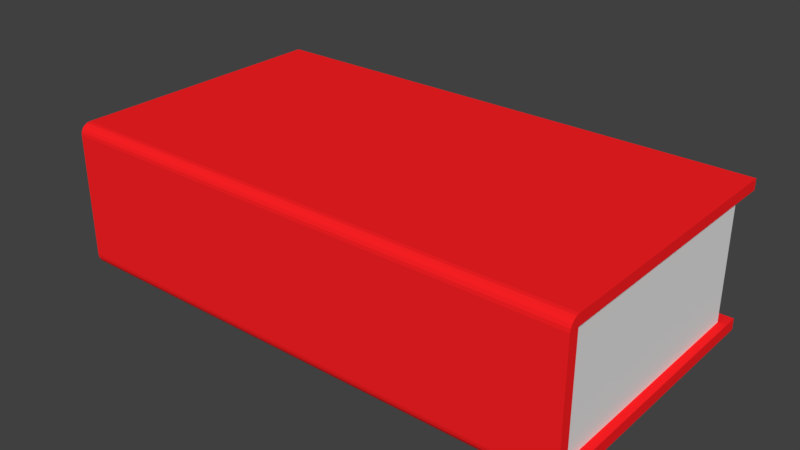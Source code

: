 # Source: Kitap3.blend  (saved by Blender 2.79.0; exported with 4.5.12 LTS)
import bpy
from mathutils import Matrix  # noqa: F401  (used for matrix-valued properties, if any)

bpy.ops.wm.read_factory_settings(use_empty=True)
scene = bpy.context.scene
scene.name = 'Scene'

# ---- collections
col_collection_1 = bpy.data.collections.new('Collection 1'); scene.collection.children.link(col_collection_1)

# ---- materials (node trees are filled in below, after node groups)
mat_material = bpy.data.materials.new('Material')
mat_material.alpha_threshold = 0.0
mat_material.use_transparent_shadow = False
mat_material.diffuse_color = (1.0, 0.01497, 0.01815, 1.0)
mat_material.roughness = 0.5
mat_material.specular_intensity = 0.07932
mat_material.line_color = (0.0, 0.0, 0.0, 1.0)
mat_material_001 = bpy.data.materials.new('Material.001')
mat_material_001.alpha_threshold = 0.0
mat_material_001.use_transparent_shadow = False
mat_material_001.roughness = 0.5
mat_material_001.specular_intensity = 0.0

# ---- material node trees

# ---- world
world_world = bpy.data.worlds.new('World'); scene.world = world_world
world_world.color = (0.05088, 0.05088, 0.05088)
world_world.use_sun_shadow = False
world_world.sun_shadow_jitter_overblur = 0.0
world_world.cycles.sampling_method = 'MANUAL'

# ---- meshes
me_cube = bpy.data.meshes.new('Cube')
me_cube.from_pydata([(1.0, 1.0, -1.0), (-1.0, 1.0, -1.0), (1.0, 1.0, 1.0), (-1.0, 1.0, 1.0), (1.0, -0.9262, -1.0), (-1.0, -0.9262, -1.0), (1.0, -0.9262, 1.0), (-1.0, -0.9262, 1.0), (1.0, 1.0, 0.8546), (1.0, -1.0, 0.8546), (-1.0, -1.0, 0.8546), (-1.0, 1.0, 0.8546), (-1.0, -0.9262, 0.8546), (1.0, -0.9262, 0.8546), (-1.0, -0.9262, -0.8453), (1.0, -0.9262, -0.8453), (1.0, 1.0, -0.8453), (1.0, -1.0, -0.8453), (-1.0, -1.0, -0.8453), (-1.0, 1.0, -0.8453), (0.9687, 1.0, -0.8453), (0.9687, 1.0, 0.8546), (0.9687, -0.9262, 0.8546), (0.9687, -0.9262, -0.8453), (-0.9696, 1.0, -0.8453), (-0.9696, 1.0, 0.8546), (-0.9696, -0.9262, 0.8546), (-0.9696, -0.9262, -0.8453), (0.9687, 1.0, 0.8546), (-0.9696, 1.0, 0.8546), (0.9687, 1.0, -0.8453), (-0.9696, 1.0, -0.8453), (0.9687, 0.8941, 0.8546), (-0.9696, 0.8941, 0.8546), (0.9687, 0.8941, -0.8453), (-0.9696, 0.8941, -0.8453), (1.0, -1.0, -0.85), (1.0, -0.9262, -1.0), (1.0, -0.9964, -0.8964), (1.0, -0.9859, -0.9382), (1.0, -0.9696, -0.9714), (1.0, -0.949, -0.9927), (-1.0, -0.9262, -1.0), (-1.0, -1.0, -0.85), (-1.0, -0.949, -0.9927), (-1.0, -0.9696, -0.9714), (-1.0, -0.9859, -0.9382), (-1.0, -0.9964, -0.8964), (1.0, -0.9262, 1.0), (1.0, -1.0, 0.8546), (1.0, -0.949, 0.9929), (1.0, -0.9696, 0.9722), (1.0, -0.9859, 0.94), (1.0, -0.9964, 0.8995), (-1.0, -1.0, 0.8546), (-1.0, -0.9262, 1.0), (-1.0, -0.9964, 0.8995), (-1.0, -0.9859, 0.94), (-1.0, -0.9696, 0.9722), (-1.0, -0.949, 0.9929)], [], [(36, 17, 18, 43), (10, 54, 56, 57, 58, 59, 55, 7, 12), (6, 7, 55, 48), (13, 6, 48, 50, 51, 52, 53, 49, 9), (12, 7, 3, 11), (16, 0, 1, 19), (8, 2, 6, 13), (2, 3, 7, 6), (0, 4, 5, 1), (8, 13, 22, 21), (18, 10, 12, 14), (2, 8, 11, 3), (12, 11, 25, 26), (17, 9, 10, 18), (15, 13, 9, 17), (4, 37, 42, 5), (42, 44, 45, 46, 47, 43, 18, 14, 5), (5, 14, 19, 1), (9, 49, 54, 10), (0, 16, 15, 4), (13, 15, 23, 22), (15, 16, 20, 23), (19, 14, 27, 24), (20, 24, 31, 30), (14, 12, 26, 27), (22, 23, 34, 32), (26, 33, 35, 27), (25, 21, 28, 29), (33, 32, 34, 35), (29, 28, 32, 33), (30, 31, 35, 34), (36, 43, 47, 38), (38, 47, 46, 39), (39, 46, 45, 40), (40, 45, 44, 41), (41, 44, 42, 37), (48, 55, 59, 50), (50, 59, 58, 51), (51, 58, 57, 52), (52, 57, 56, 53), (53, 56, 54, 49), (4, 15, 17, 36, 38, 39, 40, 41, 37)])
me_cube.polygons.foreach_set('material_index', [0, 0, 0, 0, 0, 0, 0, 0, 0, 0, 0, 0, 0, 0, 0, 0, 0, 0, 0, 0, 0, 0, 0, 0, 0, 1, 1, 0, 1, 0, 0, 0, 0, 0, 0, 0, 0, 0, 0, 0, 0, 0])
me_cube.materials.append(mat_material)
me_cube.materials.append(mat_material_001)
me_cube.materials.append(None)
me_cube.use_remesh_preserve_volume = False
me_cube.use_remesh_preserve_attributes = False
me_cube.use_mirror_vertex_groups = False
me_cube.update()

# ---- objects
ob_cube = bpy.data.objects.new('Cube', me_cube)

# ---- transforms, parenting, visibility, modifiers, constraints
ob_cube.location = (0.0, 0.0, 0.0)
ob_cube.scale = (1.846, 1.0, 0.5153)
ob_cube.lock_rotations_4d = False
ob_cube.empty_display_type = 'ARROWS'
ob_cube.lineart.crease_threshold = 0.0

# ---- collection membership
col_collection_1.objects.link(ob_cube)

# ---- scene / render settings (as saved in the file)
scene.frame_start = 1; scene.frame_end = 250; scene.frame_set(1)
scene.render.engine = 'BLENDER_EEVEE_NEXT'
scene.render.resolution_percentage = 50
scene.render.dither_intensity = 0.0
scene.cycles.use_denoising = False
scene.cycles.samples = 128
scene.cycles.sampling_pattern = 'TABULATED_SOBOL'
scene.cycles.use_adaptive_sampling = False
scene.cycles.use_light_tree = False
scene.cycles.blur_glossy = 0.0
scene.cycles.sample_clamp_indirect = 0.0
scene.view_settings.view_transform = 'Standard'
bpy.context.view_layer.update()

# ---- added for rendering (the .blend has no active camera and no usable light): camera, sun
cam_auto = bpy.data.cameras.new('AutoCamera')
cam_auto.lens = 50.0
cam_auto.sensor_width = 36.0
cam_auto.clip_end = 1000.0
ob_auto_camera = bpy.data.objects.new('AutoCamera', cam_auto)
scene.collection.objects.link(ob_auto_camera)
ob_auto_camera.location = (4.00012, -4.80015, 3.2001)
ob_auto_camera.rotation_euler = (1.09748, -7.21219e-08, 0.694738)
scene.camera = ob_auto_camera
light_auto_sun = bpy.data.lights.new('AutoSun', 'SUN')
light_auto_sun.energy = 3.0
light_auto_sun.angle = 0.0523599
ob_auto_sun = bpy.data.objects.new('AutoSun', light_auto_sun)
scene.collection.objects.link(ob_auto_sun)
ob_auto_sun.rotation_euler = (0.872665, 0.174533, 0.523599)
bpy.context.view_layer.update()
